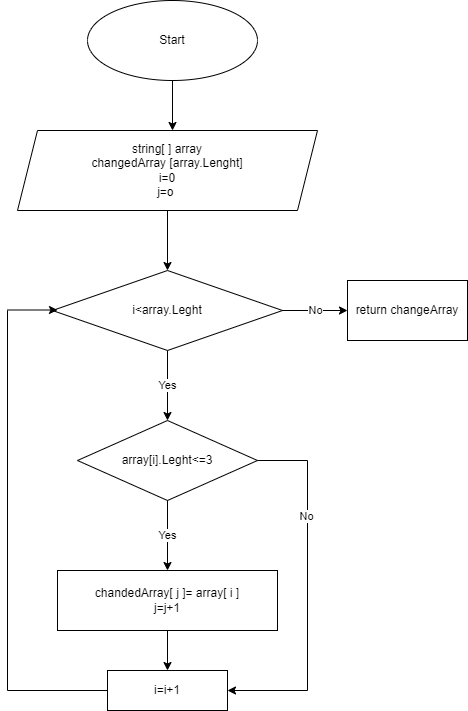

The diagram above was exported from draw.io. Its source (the exported page's mxGraphModel, read from the mxfile embedded in the PNG):
<mxGraphModel dx="637" dy="309" grid="1" gridSize="10" guides="1" tooltips="1" connect="1" arrows="1" fold="1" page="1" pageScale="1" pageWidth="827" pageHeight="1169" math="0" shadow="0">
  <root>
    <mxCell id="0" />
    <mxCell id="1" parent="0" />
    <mxCell id="1r3HiogZ6i-XZpMvk4In-2" value="Start" style="ellipse;whiteSpace=wrap;html=1;" parent="1" vertex="1">
      <mxGeometry x="270" y="40" width="170" height="80" as="geometry" />
    </mxCell>
    <mxCell id="1r3HiogZ6i-XZpMvk4In-5" value="" style="endArrow=classic;html=1;rounded=0;exitX=0.5;exitY=1;exitDx=0;exitDy=0;" parent="1" source="1r3HiogZ6i-XZpMvk4In-2" edge="1">
      <mxGeometry width="50" height="50" relative="1" as="geometry">
        <mxPoint x="390" y="230" as="sourcePoint" />
        <mxPoint x="355" y="170" as="targetPoint" />
      </mxGeometry>
    </mxCell>
    <mxCell id="1r3HiogZ6i-XZpMvk4In-8" value="string[ ] array&lt;br&gt;changedArray [array.Lenght]&lt;br&gt;i=0&lt;br&gt;j=o&amp;nbsp;" style="shape=parallelogram;perimeter=parallelogramPerimeter;whiteSpace=wrap;html=1;fixedSize=1;" parent="1" vertex="1">
      <mxGeometry x="200" y="170" width="300" height="80" as="geometry" />
    </mxCell>
    <mxCell id="1r3HiogZ6i-XZpMvk4In-9" value="" style="endArrow=classic;html=1;rounded=0;exitX=0.5;exitY=1;exitDx=0;exitDy=0;" parent="1" source="1r3HiogZ6i-XZpMvk4In-8" edge="1">
      <mxGeometry width="50" height="50" relative="1" as="geometry">
        <mxPoint x="390" y="200" as="sourcePoint" />
        <mxPoint x="350" y="310" as="targetPoint" />
      </mxGeometry>
    </mxCell>
    <mxCell id="1r3HiogZ6i-XZpMvk4In-10" value="i&amp;lt;array.Leght" style="rhombus;whiteSpace=wrap;html=1;" parent="1" vertex="1">
      <mxGeometry x="235" y="310" width="230" height="80" as="geometry" />
    </mxCell>
    <mxCell id="1r3HiogZ6i-XZpMvk4In-11" value="Yes" style="endArrow=classic;html=1;rounded=0;exitX=0.5;exitY=1;exitDx=0;exitDy=0;" parent="1" source="1r3HiogZ6i-XZpMvk4In-10" edge="1">
      <mxGeometry width="50" height="50" relative="1" as="geometry">
        <mxPoint x="390" y="400" as="sourcePoint" />
        <mxPoint x="350" y="460" as="targetPoint" />
      </mxGeometry>
    </mxCell>
    <mxCell id="1r3HiogZ6i-XZpMvk4In-12" value="array[i].Leght&amp;lt;=3" style="rhombus;whiteSpace=wrap;html=1;" parent="1" vertex="1">
      <mxGeometry x="260" y="460" width="180" height="80" as="geometry" />
    </mxCell>
    <mxCell id="1r3HiogZ6i-XZpMvk4In-13" value="Yes" style="endArrow=classic;html=1;rounded=0;exitX=0.5;exitY=1;exitDx=0;exitDy=0;" parent="1" source="1r3HiogZ6i-XZpMvk4In-12" edge="1">
      <mxGeometry width="50" height="50" relative="1" as="geometry">
        <mxPoint x="360" y="570" as="sourcePoint" />
        <mxPoint x="350" y="610" as="targetPoint" />
      </mxGeometry>
    </mxCell>
    <mxCell id="1r3HiogZ6i-XZpMvk4In-15" value="chandedArray[ j ]= array[ i ]&lt;br&gt;j=j+1" style="whiteSpace=wrap;html=1;" parent="1" vertex="1">
      <mxGeometry x="240" y="610" width="220" height="60" as="geometry" />
    </mxCell>
    <mxCell id="1r3HiogZ6i-XZpMvk4In-18" value="" style="endArrow=classic;html=1;rounded=0;exitX=0.5;exitY=1;exitDx=0;exitDy=0;" parent="1" source="1r3HiogZ6i-XZpMvk4In-15" edge="1">
      <mxGeometry width="50" height="50" relative="1" as="geometry">
        <mxPoint x="390" y="630" as="sourcePoint" />
        <mxPoint x="350" y="710" as="targetPoint" />
      </mxGeometry>
    </mxCell>
    <mxCell id="1r3HiogZ6i-XZpMvk4In-19" value="i=i+1" style="whiteSpace=wrap;html=1;" parent="1" vertex="1">
      <mxGeometry x="290" y="710" width="120" height="40" as="geometry" />
    </mxCell>
    <mxCell id="1r3HiogZ6i-XZpMvk4In-20" value="" style="endArrow=none;html=1;rounded=0;exitX=0;exitY=0.5;exitDx=0;exitDy=0;" parent="1" source="1r3HiogZ6i-XZpMvk4In-19" edge="1">
      <mxGeometry width="50" height="50" relative="1" as="geometry">
        <mxPoint x="390" y="630" as="sourcePoint" />
        <mxPoint x="190" y="730" as="targetPoint" />
      </mxGeometry>
    </mxCell>
    <mxCell id="1r3HiogZ6i-XZpMvk4In-21" value="" style="endArrow=none;html=1;rounded=0;" parent="1" edge="1">
      <mxGeometry width="50" height="50" relative="1" as="geometry">
        <mxPoint x="190" y="730" as="sourcePoint" />
        <mxPoint x="190" y="350" as="targetPoint" />
      </mxGeometry>
    </mxCell>
    <mxCell id="1r3HiogZ6i-XZpMvk4In-22" value="" style="endArrow=classic;html=1;rounded=0;" parent="1" edge="1">
      <mxGeometry width="50" height="50" relative="1" as="geometry">
        <mxPoint x="190" y="349.5" as="sourcePoint" />
        <mxPoint x="240" y="349.5" as="targetPoint" />
        <Array as="points" />
      </mxGeometry>
    </mxCell>
    <mxCell id="1r3HiogZ6i-XZpMvk4In-25" value="" style="endArrow=none;html=1;rounded=0;exitX=1;exitY=0.5;exitDx=0;exitDy=0;" parent="1" source="1r3HiogZ6i-XZpMvk4In-12" edge="1">
      <mxGeometry width="50" height="50" relative="1" as="geometry">
        <mxPoint x="390" y="530" as="sourcePoint" />
        <mxPoint x="490" y="500" as="targetPoint" />
      </mxGeometry>
    </mxCell>
    <mxCell id="1r3HiogZ6i-XZpMvk4In-26" value="" style="endArrow=none;html=1;rounded=0;" parent="1" edge="1">
      <mxGeometry width="50" height="50" relative="1" as="geometry">
        <mxPoint x="490" y="500" as="sourcePoint" />
        <mxPoint x="490" y="730" as="targetPoint" />
      </mxGeometry>
    </mxCell>
    <mxCell id="1r3HiogZ6i-XZpMvk4In-28" value="No" style="edgeLabel;html=1;align=center;verticalAlign=middle;resizable=0;points=[];" parent="1r3HiogZ6i-XZpMvk4In-26" vertex="1" connectable="0">
      <mxGeometry x="-0.5217" y="-2" relative="1" as="geometry">
        <mxPoint as="offset" />
      </mxGeometry>
    </mxCell>
    <mxCell id="1r3HiogZ6i-XZpMvk4In-27" value="" style="endArrow=classic;html=1;rounded=0;entryX=1;entryY=0.5;entryDx=0;entryDy=0;" parent="1" target="1r3HiogZ6i-XZpMvk4In-19" edge="1">
      <mxGeometry width="50" height="50" relative="1" as="geometry">
        <mxPoint x="490" y="730" as="sourcePoint" />
        <mxPoint x="440" y="680" as="targetPoint" />
      </mxGeometry>
    </mxCell>
    <mxCell id="1r3HiogZ6i-XZpMvk4In-29" value="No" style="endArrow=classic;html=1;rounded=0;exitX=1;exitY=0.5;exitDx=0;exitDy=0;" parent="1" source="1r3HiogZ6i-XZpMvk4In-10" edge="1">
      <mxGeometry width="50" height="50" relative="1" as="geometry">
        <mxPoint x="390" y="530" as="sourcePoint" />
        <mxPoint x="530" y="350" as="targetPoint" />
      </mxGeometry>
    </mxCell>
    <mxCell id="1r3HiogZ6i-XZpMvk4In-30" value="return changeArray" style="rounded=0;whiteSpace=wrap;html=1;" parent="1" vertex="1">
      <mxGeometry x="530" y="320" width="120" height="60" as="geometry" />
    </mxCell>
  </root>
</mxGraphModel>